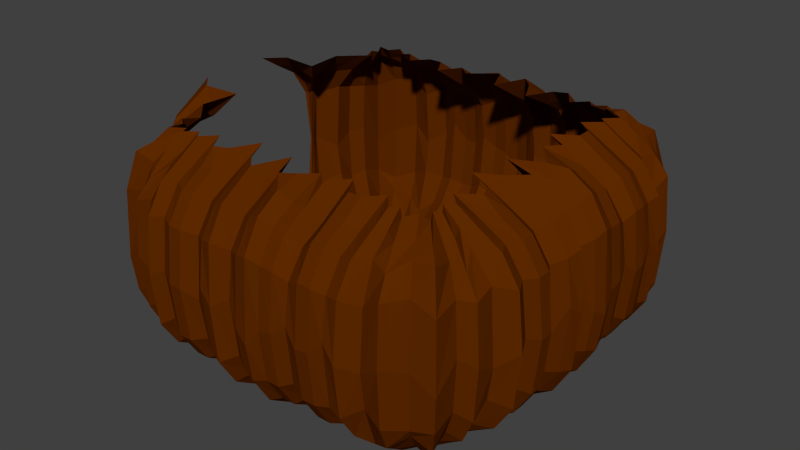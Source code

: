 # Source: StartingRoom.blend  (saved by Blender 2.71.0; exported with 4.5.12 LTS)
import bpy
from mathutils import Matrix  # noqa: F401  (used for matrix-valued properties, if any)

bpy.ops.wm.read_factory_settings(use_empty=True)
scene = bpy.context.scene
scene.name = 'Scene'

# ---- collections
col_collection_1 = bpy.data.collections.new('Collection 1'); scene.collection.children.link(col_collection_1)

# ---- materials (node trees are filled in below, after node groups)
mat_material = bpy.data.materials.new('Material')
mat_material.alpha_threshold = 0.0
mat_material.use_transparent_shadow = False
mat_material.diffuse_color = (0.1107, 0.02208, 0.0, 1.0)
mat_material.roughness = 0.5
mat_material.line_color = (0.0, 0.0, 0.0, 1.0)

# ---- material node trees

# ---- world
world_world = bpy.data.worlds.new('World'); scene.world = world_world
world_world.color = (0.05088, 0.05088, 0.05088)
world_world.use_sun_shadow = False
world_world.sun_shadow_jitter_overblur = 0.0
world_world.cycles.sampling_method = 'MANUAL'
world_world.cycles.sample_map_resolution = 256

# ---- meshes
me_cube_023 = bpy.data.meshes.new('Cube.023')
me_cube_023.from_pydata([(-0.0961, 0.0, 1.0), (-0.2043, 0.0, 1.5), (-0.5214, 0.0, 1.75), (-0.9345, 0.0, 1.875), (-1.324, 0.0, 2.001), (-0.2043, 0.0, 0.5), (-0.5214, 0.0, 0.25), (-0.9345, 0.0, 0.125), (-1.324, 0.0, 0.0005942), (-0.004152, -0.04759, 0.987), (0.0008466, -0.1022, 1.499), (0.0008469, -0.2607, 1.749), (-0.004151, -0.4668, 1.875), (0.0008475, -0.6618, 1.999), (0.0008466, -0.1022, 0.4988), (-0.004151, -0.2602, 0.2504), (-0.004151, -0.4668, 0.1254), (-0.004151, -0.6613, 0.0002211), (-1.053, -0.5206, 3.381e-05), (-0.7497, -0.3775, 0.1951), (-0.1633, -0.07573, 1.037), (-0.2174, -0.1028, 1.537), (-0.7497, -0.3775, 1.804), (-1.053, -0.5206, 2.0), (-0.5672, -0.2874, 0.2494), (-0.2174, -0.1028, 0.5368), (-0.5672, -0.2874, 1.749), (-0.9893, -0.1637, 0.0002937), (-0.08851, -0.01353, 0.9964), (-0.6976, -0.115, 1.875), (-0.3877, -0.0634, 0.2497), (-0.6976, -0.115, 0.1247), (-0.1697, -0.02706, 1.496), (-0.9893, -0.1637, 2.0), (-0.1697, -0.02706, 0.4964), (-0.3877, -0.0634, 1.75), (-0.2299, -0.3487, 0.1241), (-0.05302, -0.08339, 1.498), (-0.3271, -0.4946, 2.0), (-0.05302, -0.08339, 0.4981), (-0.1266, -0.1938, 1.749), (-0.3271, -0.4946, -0.0003073), (-0.02596, -0.0428, 0.9981), (-0.2299, -0.3487, 1.874), (-0.1266, -0.1938, 0.2491), (1.9, -0.9995, 0.987), (1.792, -0.9995, 1.5), (1.476, -0.9995, 1.75), (1.065, -1.0, 1.875), (0.6764, -1.0, 2.0), (1.792, -0.9995, 0.5004), (1.476, -0.9995, 0.2504), (1.065, -0.9995, 0.1254), (0.6764, -1.0, 1.589e-07), (0.6515, -0.6367, -0.0002034), (0.8452, -0.5395, 0.125), (1.051, -0.4362, 0.25), (1.209, -0.3569, 0.5), (1.263, -0.3299, 0.8288), (1.209, -0.3569, 1.456), (1.051, -0.4362, 1.803), (0.8452, -0.5395, 1.875), (0.6515, -0.6367, 2.0), (0.3424, -0.6538, -1.465e-05), (0.4392, -0.5079, 0.1252), (0.5421, -0.353, 0.2502), (0.6211, -0.2341, 0.5002), (0.648, -0.1935, 0.9868), (0.6211, -0.2341, 1.5), (0.5421, -0.353, 1.659), (0.4392, -0.5079, 1.875), (0.3424, -0.6538, 2.0), (0.7882, -0.8295, -0.001391), (1.079, -0.7809, 0.1238), (1.387, -0.7293, 0.2488), (1.624, -0.6896, 0.4988), (1.705, -0.6761, 1.036), (1.624, -0.6896, 1.549), (1.387, -0.7293, 1.716), (1.079, -0.7809, 1.874), (0.7882, -0.8295, 1.999), (0.1224, -0.7365, 0.0002526), (0.1708, -0.5663, 0.1255), (0.2223, -0.3856, 0.294), (0.2617, -0.2468, 0.5931), (0.2752, -0.1995, 0.8924), (0.2617, -0.2468, 1.55), (0.2223, -0.4497, 1.783), (0.1708, -0.5663, 1.875), (0.1224, -0.7365, 2.0), (0.3947, -0.7188, -8.767e-07), (0.5275, -0.5937, 0.1252), (0.6686, -0.4609, 0.3168), (0.7768, -0.3589, 0.5753), (0.8138, -0.3241, 1.048), (0.7769, -0.3589, 1.516), (0.6687, -0.4609, 1.75), (0.5277, -0.5937, 1.875), (0.3949, -0.7188, 2.0), (0.5877, -0.7638, -8.081e-05), (0.8299, -0.6908, 0.1251), (1.157, -0.5893, 0.3579), (1.284, -0.5539, 0.4583), (1.352, -0.5336, 0.9867), (1.284, -0.5539, 1.561), (1.087, -0.6134, 1.801), (0.8299, -0.6908, 1.875), (0.5877, -0.7638, 2.0), (0.5656, -0.9396, -0.0009929), (0.9047, -0.9153, 0.1242), (1.265, -0.8895, 0.1688), (1.541, -0.8697, 0.5773), (1.635, -0.8629, 0.905), (1.541, -0.8697, 1.433), (1.265, -0.8895, 1.749), (0.9047, -0.9153, 1.874), (0.5656, -0.9396, 1.999), (1.904, -3.0, 1.0), (1.904, -2.0, 0.8892), (1.749, -2.5, 0.9106), (1.826, -1.5, 1.089), (1.904, -1.75, 0.9643), (1.904, -1.25, 0.9866), (1.958, -2.25, 1.0), (1.904, -2.75, 1.0), (1.904, -1.375, 0.9698), (1.904, -1.625, 1.0), (1.846, -1.125, 1.122), (1.96, -1.875, 0.8105), (1.771, -2.125, 1.068), (1.904, -2.375, 1.104), (1.904, -2.625, 1.0), (1.782, -2.875, 1.049), (1.796, -3.0, 1.5), (1.796, -2.0, 1.5), (1.641, -2.5, 1.467), (1.718, -1.5, 1.438), (1.796, -1.75, 1.5), (1.796, -1.25, 1.5), (1.871, -2.25, 1.533), (1.796, -2.75, 1.5), (1.796, -1.375, 1.5), (1.796, -1.625, 1.5), (1.738, -1.125, 1.474), (1.851, -1.875, 1.541), (1.662, -2.125, 1.465), (1.796, -2.375, 1.5), (1.796, -2.625, 1.5), (1.673, -2.875, 1.513), (1.48, -2.998, 1.75), (1.479, -2.0, 1.75), (1.324, -2.5, 1.701), (1.401, -1.5, 1.658), (1.479, -1.75, 1.75), (1.479, -1.25, 1.75), (1.554, -2.25, 1.8), (1.479, -2.75, 1.75), (1.479, -1.375, 1.75), (1.479, -1.625, 1.75), (1.421, -1.125, 1.711), (1.534, -1.875, 1.811), (1.345, -2.125, 1.697), (1.479, -2.375, 1.75), (1.479, -2.625, 1.75), (1.356, -2.875, 1.745), (1.066, -2.998, 1.875), (1.065, -2.0, 1.875), (0.911, -2.5, 1.818), (0.988, -1.5, 1.767), (1.065, -1.75, 1.875), (1.065, -1.25, 1.875), (1.14, -2.25, 1.933), (1.065, -2.75, 1.875), (1.065, -1.375, 1.875), (1.065, -1.625, 1.875), (1.008, -1.125, 1.829), (1.121, -1.875, 1.946), (0.9323, -2.125, 1.814), (1.065, -2.375, 1.875), (1.065, -2.625, 1.875), (0.9432, -2.875, 1.861), (0.6764, -3.0, 2.0), (0.8481, -2.0, 2.0), (0.1938, -2.5, 2.0), (0.2713, -1.5, 2.0), (0.4619, -1.75, 2.0), (0.6764, -1.25, 2.0), (0.9288, -2.25, 2.0), (0.7906, -2.75, 2.0), (0.6764, -1.375, 2.0), (0.6764, -1.625, 2.0), (0.3843, -1.125, 2.0), (0.6764, -1.875, 2.0), (0.303, -2.125, 2.0), (0.6764, -2.375, 2.0), (0.6764, -2.625, 2.0), (0.4224, -2.875, 2.0), (1.796, -2.0, 0.5), (1.641, -2.5, 0.5326), (1.718, -1.5, 0.5616), (1.796, -1.75, 0.5), (1.796, -1.25, 0.5), (1.871, -2.25, 0.4668), (1.796, -2.75, 0.5), (1.796, -1.375, 0.5), (1.796, -1.625, 0.5), (1.738, -1.125, 0.5262), (1.851, -1.875, 0.4594), (1.662, -2.125, 0.535), (1.796, -2.375, 0.5), (1.796, -2.625, 0.5), (1.673, -2.875, 0.5841), (1.796, -3.0, 0.5), (1.479, -2.0, 0.25), (1.324, -2.5, 0.2989), (1.401, -1.5, 0.3424), (1.479, -1.75, 0.25), (1.479, -1.25, 0.25), (1.554, -2.25, 0.2002), (1.479, -2.75, 0.25), (1.479, -1.375, 0.25), (1.479, -1.625, 0.25), (1.421, -1.125, 0.2893), (1.534, -1.875, 0.1892), (1.345, -2.125, 0.3025), (1.479, -2.375, 0.25), (1.479, -2.625, 0.25), (1.356, -2.875, 0.3519), (1.48, -2.998, 0.2504), (1.065, -2.0, 0.125), (0.911, -2.5, 0.1821), (0.988, -1.5, 0.2328), (1.065, -1.75, 0.125), (1.065, -1.25, 0.125), (1.14, -2.25, 0.06695), (1.065, -2.75, 0.125), (1.065, -1.375, 0.125), (1.065, -1.625, 0.125), (1.008, -1.125, 0.1708), (1.121, -1.875, 0.05403), (0.9323, -2.125, 0.1863), (1.065, -2.375, 0.125), (1.065, -2.625, 0.125), (0.9432, -2.875, 0.2357), (1.065, -3.0, 0.125), (0.6764, -2.0, 1.589e-07), (0.4899, -2.5, 1.589e-07), (0.5082, -1.5, 1.589e-07), (0.7625, -1.75, 1.589e-07), (0.6764, -1.25, 1.589e-07), (0.6764, -2.25, 1.589e-07), (0.6764, -2.75, 1.589e-07), (0.6764, -1.375, 1.589e-07), (0.6764, -1.625, 1.589e-07), (0.568, -1.125, 1.589e-07), (0.8731, -1.875, 1.589e-07), (0.4964, -2.125, 1.589e-07), (0.6764, -2.375, 1.589e-07), (0.6764, -2.625, 1.589e-07), (0.4765, -2.875, 1.589e-07), (0.6774, -2.998, 0.0002211), (-5.96e-06, -3.952, 1.0), (0.0009276, -3.896, 1.5), (0.0009276, -3.738, 1.75), (-5.484e-06, -3.533, 1.875), (-5.245e-06, -3.338, 2.0), (0.0009276, -3.896, 0.5004), (0.0009276, -3.738, 0.2504), (-5.484e-06, -3.533, 0.125), (-5.245e-06, -3.338, 1.589e-07), (0.7265, -3.326, -0.0002034), (0.921, -3.423, 0.125), (1.128, -3.525, 0.25), (1.286, -3.604, 0.5), (1.34, -3.631, 0.8288), (1.286, -3.604, 1.456), (1.128, -3.525, 1.803), (0.921, -3.423, 1.875), (0.7265, -3.326, 2.0), (0.6924, -3.171, -1.465e-05), (0.9841, -3.22, 0.1252), (1.294, -3.271, 0.2502), (1.532, -3.311, 0.5002), (1.613, -3.324, 0.9868), (1.532, -3.311, 1.5), (1.294, -3.271, 1.659), (0.9841, -3.22, 1.875), (0.6924, -3.171, 2.0), (0.3409, -3.394, -0.001391), (0.4382, -3.539, 0.1238), (0.5415, -3.694, 0.2488), (0.6207, -3.812, 0.4988), (0.6478, -3.853, 1.036), (0.6207, -3.812, 1.549), (0.5415, -3.694, 1.716), (0.4382, -3.539, 1.874), (0.3409, -3.394, 1.999), (0.527, -3.061, 0.0002526), (0.8674, -3.085, 0.1255), (1.229, -3.111, 0.294), (1.506, -3.131, 0.5931), (1.601, -3.138, 0.8924), (1.506, -3.131, 1.55), (1.101, -3.111, 1.783), (0.8674, -3.085, 1.875), (0.527, -3.061, 2.0), (0.5624, -3.197, -8.767e-07), (0.8126, -3.264, 0.1252), (1.078, -3.334, 0.3168), (1.282, -3.388, 0.5753), (1.352, -3.407, 1.048), (1.282, -3.388, 1.516), (1.078, -3.334, 1.75), (0.8125, -3.264, 1.875), (0.5623, -3.197, 2.0), (0.4725, -3.294, -8.081e-05), (0.6184, -3.415, 0.1251), (0.8214, -3.578, 0.3579), (0.8922, -3.642, 0.4583), (0.9328, -3.676, 0.9867), (0.8922, -3.642, 1.561), (0.7733, -3.544, 1.801), (0.6184, -3.415, 1.875), (0.4725, -3.294, 2.0), (0.1208, -3.283, -0.0009929), (0.1694, -3.452, 0.1242), (0.221, -3.632, 0.1688), (0.2607, -3.771, 0.5773), (0.2742, -3.818, 0.905), (0.2607, -3.771, 1.433), (0.221, -3.632, 1.749), (0.1694, -3.452, 1.874), (0.1208, -3.283, 1.999), (-4.001, -0.04994, 0.987), (-4.0, -0.1022, 1.5), (-4.001, -0.2618, 1.75), (-4.0, -0.4673, 1.875), (-4.001, -0.6613, 2.0), (-4.001, -0.1038, 0.5004), (-4.001, -0.2618, 0.2504), (-4.001, -0.4675, 0.1254), (-4.0, -0.6618, 0.0005942), (-4.0, 0.0002134, -6.765e-06), (-3.904, 0.0004251, 0.9988), (-3.796, 0.0004251, 1.499), (-3.479, 0.000425, 1.749), (-3.065, 0.0004251, 1.874), (-2.676, 0.000425, 1.999), (-3.796, 0.0004251, 0.4988), (-3.479, 0.000425, 0.2488), (-3.065, 0.0004251, 0.1238), (-2.676, 0.000425, -0.0006077), (-2.959, -0.5265, 3.381e-05), (-3.245, -0.3748, 0.1951), (-3.849, -0.08163, 1.037), (-3.794, -0.1087, 1.537), (-3.245, -0.3748, 1.804), (-2.959, -0.5265, 2.0), (-3.425, -0.2836, 0.2494), (-3.794, -0.1087, 0.5368), (-3.425, -0.2836, 1.749), (-3.673, -0.4947, 0.0002937), (-3.973, -0.04425, 0.9964), (-3.77, -0.3488, 1.875), (-3.873, -0.1939, 0.2497), (-3.77, -0.3488, 0.1247), (-3.946, -0.08484, 1.496), (-3.673, -0.4947, 2.0), (-3.946, -0.08484, 0.4964), (-3.873, -0.1939, 1.75), (-3.303, -0.1149, 0.1241), (-3.833, -0.02651, 1.498), (-3.011, -0.1636, 2.0), (-3.833, -0.02651, 0.4981), (-3.612, -0.0633, 1.749), (-3.011, -0.1636, -0.0003073), (-3.914, -0.01298, 0.9981), (-3.303, -0.1149, 1.874), (-3.612, -0.0633, 0.2491), (-4.0, -3.952, 1.0), (-2.0, -3.952, 0.8892), (-3.0, -3.875, 0.9106), (-1.0, -3.913, 1.089), (-1.5, -3.952, 0.9643), (-0.5, -3.952, 0.9866), (-2.5, -3.979, 1.0), (-3.5, -3.952, 1.0), (-0.75, -3.952, 0.9698), (-1.25, -3.952, 1.0), (-0.25, -3.923, 1.122), (-1.75, -3.98, 0.8105), (-2.25, -3.885, 1.068), (-2.75, -3.952, 1.104), (-3.25, -3.952, 1.0), (-3.75, -3.891, 1.049), (-3.996, -3.898, 1.5), (-2.0, -3.898, 1.5), (-3.0, -3.821, 1.467), (-1.0, -3.859, 1.438), (-1.5, -3.898, 1.5), (-0.5, -3.898, 1.5), (-2.5, -3.935, 1.533), (-3.5, -3.898, 1.5), (-0.75, -3.898, 1.5), (-1.25, -3.898, 1.5), (-0.25, -3.869, 1.474), (-1.75, -3.926, 1.541), (-2.25, -3.831, 1.465), (-2.75, -3.898, 1.5), (-3.25, -3.898, 1.5), (-3.75, -3.837, 1.513), (-3.996, -3.74, 1.75), (-2.0, -3.739, 1.75), (-3.0, -3.662, 1.701), (-1.0, -3.701, 1.658), (-1.5, -3.739, 1.75), (-0.5, -3.739, 1.75), (-2.5, -3.777, 1.8), (-3.5, -3.739, 1.75), (-0.75, -3.739, 1.75), (-1.25, -3.739, 1.75), (-0.25, -3.71, 1.711), (-1.75, -3.767, 1.811), (-2.25, -3.673, 1.697), (-2.75, -3.739, 1.75), (-3.25, -3.739, 1.75), (-3.75, -3.678, 1.745), (-3.996, -3.533, 1.875), (-2.0, -3.533, 1.875), (-3.0, -3.456, 1.818), (-1.0, -3.494, 1.767), (-1.5, -3.533, 1.875), (-0.5, -3.533, 1.875), (-2.5, -3.57, 1.933), (-3.5, -3.533, 1.875), (-0.75, -3.533, 1.875), (-1.25, -3.533, 1.875), (-0.25, -3.504, 1.829), (-1.75, -3.561, 1.946), (-2.25, -3.466, 1.814), (-2.75, -3.533, 1.875), (-3.25, -3.533, 1.875), (-3.75, -3.472, 1.861), (-3.996, -3.339, 2.0), (-2.0, -3.424, 2.0), (-3.0, -3.097, 2.0), (-1.0, -3.136, 2.0), (-1.5, -3.231, 2.0), (-0.5, -3.338, 2.0), (-2.5, -3.464, 2.0), (-3.5, -3.395, 2.0), (-0.75, -3.338, 2.0), (-1.25, -3.338, 2.0), (-0.25, -3.192, 2.0), (-1.75, -3.338, 2.0), (-2.25, -3.152, 2.0), (-2.75, -3.338, 2.0), (-3.25, -3.338, 2.0), (-3.75, -3.211, 2.0), (-2.0, -3.898, 0.5), (-3.0, -3.821, 0.5326), (-1.0, -3.859, 0.5616), (-1.5, -3.898, 0.5), (-0.5, -3.898, 0.5), (-2.5, -3.935, 0.4668), (-3.5, -3.898, 0.5), (-0.75, -3.898, 0.5), (-1.25, -3.898, 0.5), (-0.25, -3.869, 0.5262), (-1.75, -3.926, 0.4594), (-2.25, -3.831, 0.535), (-2.75, -3.898, 0.5), (-3.25, -3.898, 0.5), (-3.75, -3.837, 0.5841), (-3.996, -3.898, 0.5004), (-2.0, -3.739, 0.25), (-3.0, -3.662, 0.2989), (-1.0, -3.701, 0.3424), (-1.5, -3.739, 0.25), (-0.5, -3.739, 0.25), (-2.5, -3.777, 0.2002), (-3.5, -3.739, 0.25), (-0.75, -3.739, 0.25), (-1.25, -3.739, 0.25), (-0.25, -3.71, 0.2893), (-1.75, -3.767, 0.1892), (-2.25, -3.673, 0.3025), (-2.75, -3.739, 0.25), (-3.25, -3.739, 0.25), (-3.75, -3.678, 0.3519), (-3.996, -3.74, 0.2504), (-2.0, -3.533, 0.125), (-3.0, -3.456, 0.1821), (-1.0, -3.494, 0.2328), (-1.5, -3.533, 0.125), (-0.5, -3.533, 0.125), (-2.5, -3.57, 0.06695), (-3.5, -3.533, 0.125), (-0.75, -3.533, 0.125), (-1.25, -3.533, 0.125), (-0.25, -3.504, 0.1708), (-1.75, -3.561, 0.05403), (-2.25, -3.466, 0.1863), (-2.75, -3.533, 0.125), (-3.25, -3.533, 0.125), (-3.75, -3.472, 0.2357), (-3.996, -3.533, 0.1254), (-2.0, -3.338, 1.589e-07), (-3.0, -3.245, 1.589e-07), (-1.0, -3.254, 1.589e-07), (-1.5, -3.381, 1.589e-07), (-0.5, -3.338, 1.589e-07), (-2.5, -3.338, 1.589e-07), (-3.5, -3.338, 1.589e-07), (-0.75, -3.338, 1.589e-07), (-1.25, -3.338, 1.589e-07), (-0.25, -3.284, 1.589e-07), (-1.75, -3.437, 1.589e-07), (-2.25, -3.248, 1.589e-07), (-2.75, -3.338, 1.589e-07), (-3.25, -3.338, 1.589e-07), (-3.75, -3.238, 1.589e-07), (-4.0, -3.338, 1.589e-07), (-5.9, -3.0, 0.987), (-5.792, -3.0, 1.5), (-5.479, -3.0, 1.75), (-5.065, -3.0, 1.875), (-4.676, -3.0, 2.0), (-5.792, -3.0, 0.5004), (-5.476, -3.0, 0.2504), (-5.065, -3.0, 0.1254), (-4.676, -3.0, 1.589e-07), (-4.651, -3.363, -0.0002034), (-4.845, -3.461, 0.125), (-5.051, -3.564, 0.25), (-5.209, -3.643, 0.5), (-5.263, -3.67, 0.8288), (-5.209, -3.643, 1.456), (-5.051, -3.564, 1.803), (-4.845, -3.461, 1.875), (-4.651, -3.363, 2.0), (-4.342, -3.346, -1.465e-05), (-4.439, -3.492, 0.1252), (-4.542, -3.647, 0.2502), (-4.621, -3.766, 0.5002), (-4.648, -3.806, 0.9868), (-4.621, -3.766, 1.5), (-4.542, -3.647, 1.659), (-4.439, -3.492, 1.875), (-4.342, -3.346, 2.0), (-4.788, -3.17, -0.001391), (-5.079, -3.219, 0.1238), (-5.387, -3.271, 0.2488), (-5.624, -3.31, 0.4988), (-5.705, -3.324, 1.036), (-5.624, -3.31, 1.549), (-5.387, -3.271, 1.716), (-5.079, -3.219, 1.874), (-4.788, -3.17, 1.999), (-4.122, -3.264, 0.0002526), (-4.171, -3.434, 0.1255), (-4.222, -3.614, 0.294), (-4.262, -3.753, 0.5931), (-4.275, -3.801, 0.8924), (-4.262, -3.753, 1.55), (-4.222, -3.55, 1.783), (-4.171, -3.434, 1.875), (-4.122, -3.264, 2.0), (-4.395, -3.281, -8.767e-07), (-4.528, -3.406, 0.1252), (-4.669, -3.539, 0.3168), (-4.777, -3.641, 0.5753), (-4.814, -3.676, 1.048), (-4.777, -3.641, 1.516), (-4.669, -3.539, 1.75), (-4.528, -3.406, 1.875), (-4.395, -3.281, 2.0), (-4.588, -3.236, -8.081e-05), (-4.83, -3.309, 0.1251), (-5.157, -3.411, 0.3579), (-5.284, -3.446, 0.4583), (-5.352, -3.466, 0.9867), (-5.284, -3.446, 1.561), (-5.087, -3.387, 1.801), (-4.83, -3.309, 1.875), (-4.588, -3.236, 2.0), (-4.566, -3.06, -0.0009929), (-4.905, -3.085, 0.1242), (-5.265, -3.111, 0.1688), (-5.541, -3.13, 0.5773), (-5.635, -3.137, 0.905), (-5.541, -3.13, 1.433), (-5.265, -3.111, 1.749), (-4.905, -3.085, 1.874), (-4.566, -3.06, 1.999), (-5.904, -1.0, 1.0), (-5.904, -2.0, 0.8892), (-5.749, -1.5, 0.9106), (-5.826, -2.5, 1.089), (-5.904, -2.25, 0.9643), (-5.904, -2.75, 0.9866), (-5.958, -1.75, 1.0), (-5.904, -1.25, 1.0), (-5.904, -2.625, 0.9698), (-5.904, -2.375, 1.0), (-5.846, -2.875, 1.122), (-5.96, -2.125, 0.8105), (-5.771, -1.875, 1.068), (-5.904, -1.625, 1.104), (-5.904, -1.375, 1.0), (-5.782, -1.125, 1.049), (-5.797, -1.002, 1.5), (-5.796, -2.0, 1.5), (-5.641, -1.5, 1.467), (-5.718, -2.5, 1.438), (-5.796, -2.25, 1.5), (-5.796, -2.75, 1.5), (-5.871, -1.75, 1.533), (-5.796, -1.25, 1.5), (-5.796, -2.625, 1.5), (-5.796, -2.375, 1.5), (-5.738, -2.875, 1.474), (-5.852, -2.125, 1.541), (-5.662, -1.875, 1.465), (-5.796, -1.625, 1.5), (-5.796, -1.375, 1.5), (-5.673, -1.125, 1.513), (-5.479, -1.0, 1.75), (-5.479, -2.0, 1.75), (-5.324, -1.5, 1.701), (-5.401, -2.5, 1.658), (-5.479, -2.25, 1.75), (-5.479, -2.75, 1.75), (-5.554, -1.75, 1.8), (-5.479, -1.25, 1.75), (-5.479, -2.625, 1.75), (-5.479, -2.375, 1.75), (-5.421, -2.875, 1.711), (-5.534, -2.125, 1.811), (-5.345, -1.875, 1.697), (-5.479, -1.625, 1.75), (-5.479, -1.375, 1.75), (-5.356, -1.125, 1.745), (-5.066, -1.002, 1.875), (-5.065, -2.0, 1.875), (-4.911, -1.5, 1.818), (-4.988, -2.5, 1.767), (-5.065, -2.25, 1.875), (-5.065, -2.75, 1.875), (-5.14, -1.75, 1.933), (-5.065, -1.25, 1.875), (-5.065, -2.625, 1.875), (-5.065, -2.375, 1.875), (-5.008, -2.875, 1.829), (-5.121, -2.125, 1.946), (-4.932, -1.875, 1.814), (-5.065, -1.625, 1.875), (-5.065, -1.375, 1.875), (-4.943, -1.125, 1.861), (-4.676, -1.0, 2.0), (-4.848, -2.0, 2.0), (-4.194, -1.5, 2.0), (-4.271, -2.5, 2.0), (-4.462, -2.25, 2.0), (-4.676, -2.75, 2.0), (-4.929, -1.75, 2.0), (-4.791, -1.25, 2.0), (-4.676, -2.625, 2.0), (-4.676, -2.375, 2.0), (-4.384, -2.875, 2.0), (-4.676, -2.125, 2.0), (-4.303, -1.875, 2.0), (-4.676, -1.625, 2.0), (-4.676, -1.375, 2.0), (-4.422, -1.125, 2.0), (-5.796, -2.0, 0.5), (-5.641, -1.5, 0.5326), (-5.718, -2.5, 0.5616), (-5.796, -2.25, 0.5), (-5.796, -2.75, 0.5), (-5.871, -1.75, 0.4668), (-5.796, -1.25, 0.5), (-5.796, -2.625, 0.5), (-5.796, -2.375, 0.5), (-5.738, -2.875, 0.5262), (-5.852, -2.125, 0.4594), (-5.662, -1.875, 0.535), (-5.796, -1.625, 0.5), (-5.796, -1.375, 0.5), (-5.673, -1.125, 0.5841), (-5.797, -1.002, 0.5004), (-5.479, -2.0, 0.25), (-5.324, -1.5, 0.2989), (-5.401, -2.5, 0.3424), (-5.479, -2.25, 0.25), (-5.479, -2.75, 0.25), (-5.554, -1.75, 0.2002), (-5.479, -1.25, 0.25), (-5.479, -2.625, 0.25), (-5.479, -2.375, 0.25), (-5.421, -2.875, 0.2893), (-5.534, -2.125, 0.1892), (-5.345, -1.875, 0.3025), (-5.479, -1.625, 0.25), (-5.479, -1.375, 0.25), (-5.356, -1.125, 0.3519), (-5.48, -1.002, 0.2504), (-5.065, -2.0, 0.125), (-4.911, -1.5, 0.1821), (-4.988, -2.5, 0.2328), (-5.065, -2.25, 0.125), (-5.065, -2.75, 0.125), (-5.14, -1.75, 0.06695), (-5.065, -1.25, 0.125), (-5.065, -2.625, 0.125), (-5.065, -2.375, 0.125), (-5.008, -2.875, 0.1708), (-5.121, -2.125, 0.05403), (-4.932, -1.875, 0.1863), (-5.065, -1.625, 0.125), (-5.065, -1.375, 0.125), (-4.943, -1.125, 0.2357), (-5.065, -1.0, 0.125), (-4.676, -2.0, 1.589e-07), (-4.49, -1.5, 1.589e-07), (-4.508, -2.5, 1.589e-07), (-4.763, -2.25, 1.589e-07), (-4.676, -2.75, 1.589e-07), (-4.676, -1.75, 1.589e-07), (-4.676, -1.25, 1.589e-07), (-4.676, -2.625, 1.589e-07), (-4.676, -2.375, 1.589e-07), (-4.568, -2.875, 1.589e-07), (-4.873, -2.125, 1.589e-07), (-4.496, -1.875, 1.589e-07), (-4.676, -1.625, 1.589e-07), (-4.676, -1.375, 1.589e-07), (-4.477, -1.125, 1.589e-07), (-4.677, -1.002, 0.0002211), (-4.727, -0.6743, -0.0002034), (-4.921, -0.5774, 0.125), (-5.128, -0.4745, 0.25), (-5.286, -0.3956, 0.5), (-5.34, -0.3686, 0.8288), (-5.286, -0.3956, 1.456), (-5.128, -0.4745, 1.803), (-4.921, -0.5774, 1.875), (-4.727, -0.6743, 2.0), (-4.692, -0.8288, -1.465e-05), (-4.984, -0.7804, 0.1252), (-5.294, -0.7289, 0.2502), (-5.532, -0.6895, 0.5002), (-5.613, -0.676, 0.9868), (-5.532, -0.6895, 1.5), (-5.294, -0.7289, 1.659), (-4.984, -0.7804, 1.875), (-4.692, -0.8288, 2.0), (-4.341, -0.6059, -0.001391), (-4.438, -0.4606, 0.1238), (-4.541, -0.3063, 0.2488), (-4.621, -0.1878, 0.4988), (-4.648, -0.1474, 1.036), (-4.621, -0.1878, 1.549), (-4.541, -0.3063, 1.716), (-4.438, -0.4606, 1.874), (-4.341, -0.6059, 1.999), (-4.527, -0.9388, 0.0002526), (-4.867, -0.9146, 0.1255), (-5.229, -0.8889, 0.294), (-5.506, -0.8691, 0.5931), (-5.601, -0.8624, 0.8924), (-5.506, -0.8691, 1.55), (-5.101, -0.8889, 1.783), (-4.867, -0.9146, 1.875), (-4.527, -0.9388, 2.0), (-4.562, -0.8026, -8.767e-07), (-4.813, -0.7362, 0.1252), (-5.078, -0.6657, 0.3168), (-5.282, -0.6116, 0.5753), (-5.352, -0.5931, 1.048), (-5.282, -0.6115, 1.516), (-5.078, -0.6656, 1.75), (-4.813, -0.7361, 1.875), (-4.562, -0.8025, 2.0), (-4.472, -0.7061, -8.081e-05), (-4.618, -0.5851, 0.1251), (-4.821, -0.4217, 0.3579), (-4.892, -0.3578, 0.4583), (-4.933, -0.3241, 0.9867), (-4.892, -0.3578, 1.561), (-4.773, -0.4565, 1.801), (-4.618, -0.5851, 1.875), (-4.472, -0.7061, 2.0), (-4.121, -0.7172, -0.0009929), (-4.169, -0.5477, 0.1242), (-4.221, -0.3676, 0.1688), (-4.261, -0.2295, 0.5773), (-4.274, -0.1823, 0.905), (-4.261, -0.2295, 1.433), (-4.221, -0.3676, 1.749), (-4.169, -0.5477, 1.874), (-4.121, -0.7172, 1.999)], [], [(41, 36, 16, 17), (42, 37, 10, 9), (43, 38, 13, 12), (44, 39, 14, 15), (37, 40, 11, 10), (36, 44, 15, 16), (40, 43, 12, 11), (39, 42, 9, 14), (27, 31, 19, 18), (28, 32, 21, 20), (29, 33, 23, 22), (30, 34, 25, 24), (32, 35, 26, 21), (31, 30, 24, 19), (35, 29, 22, 26), (34, 28, 20, 25), (8, 7, 31, 27), (0, 1, 32, 28), (3, 4, 33, 29), (6, 5, 34, 30), (1, 2, 35, 32), (7, 6, 30, 31), (2, 3, 29, 35), (5, 0, 28, 34), (18, 19, 36, 41), (20, 21, 37, 42), (22, 23, 38, 43), (24, 25, 39, 44), (21, 26, 40, 37), (19, 24, 44, 36), (26, 22, 43, 40), (25, 20, 42, 39), (109, 108, 53, 52), (110, 109, 52, 51), (111, 110, 51, 50), (112, 111, 50, 45), (113, 112, 45, 46), (114, 113, 46, 47), (115, 114, 47, 48), (116, 115, 48, 49), (91, 90, 54, 55), (92, 91, 55, 56), (93, 92, 56, 57), (94, 93, 57, 58), (95, 94, 58, 59), (96, 95, 59, 60), (97, 96, 60, 61), (98, 97, 61, 62), (82, 81, 63, 64), (83, 82, 64, 65), (84, 83, 65, 66), (85, 84, 66, 67), (86, 85, 67, 68), (87, 86, 68, 69), (88, 87, 69, 70), (89, 88, 70, 71), (100, 99, 72, 73), (101, 100, 73, 74), (102, 101, 74, 75), (103, 102, 75, 76), (104, 103, 76, 77), (105, 104, 77, 78), (106, 105, 78, 79), (107, 106, 79, 80), (14, 15, 83, 84), (9, 14, 84, 85), (10, 9, 85, 86), (11, 10, 86, 87), (12, 11, 87, 88), (64, 63, 90, 91), (65, 64, 91, 92), (66, 65, 92, 93), (67, 66, 93, 94), (68, 67, 94, 95), (69, 68, 95, 96), (70, 69, 96, 97), (71, 70, 97, 98), (55, 54, 99, 100), (56, 55, 100, 101), (57, 56, 101, 102), (58, 57, 102, 103), (59, 58, 103, 104), (60, 59, 104, 105), (61, 60, 105, 106), (62, 61, 106, 107), (73, 72, 108, 109), (74, 73, 109, 110), (75, 74, 110, 111), (76, 75, 111, 112), (77, 76, 112, 113), (78, 77, 113, 114), (79, 78, 114, 115), (80, 79, 115, 116), (145, 134, 118, 129), (147, 135, 119, 131), (142, 136, 120, 126), (144, 137, 121, 128), (141, 138, 122, 125), (146, 139, 123, 130), (148, 140, 124, 132), (136, 141, 125, 120), (137, 142, 126, 121), (138, 143, 127, 122), (134, 144, 128, 118), (139, 145, 129, 123), (135, 146, 130, 119), (140, 147, 131, 124), (133, 148, 132, 117), (159, 47, 46, 143), (161, 150, 134, 145), (163, 151, 135, 147), (158, 152, 136, 142), (160, 153, 137, 144), (157, 154, 138, 141), (162, 155, 139, 146), (164, 156, 140, 148), (152, 157, 141, 136), (153, 158, 142, 137), (154, 159, 143, 138), (150, 160, 144, 134), (155, 161, 145, 139), (151, 162, 146, 135), (156, 163, 147, 140), (149, 164, 148, 133), (175, 48, 47, 159), (177, 166, 150, 161), (179, 167, 151, 163), (174, 168, 152, 158), (176, 169, 153, 160), (173, 170, 154, 157), (178, 171, 155, 162), (180, 172, 156, 164), (168, 173, 157, 152), (169, 174, 158, 153), (170, 175, 159, 154), (166, 176, 160, 150), (171, 177, 161, 155), (167, 178, 162, 151), (172, 179, 163, 156), (165, 180, 164, 149), (193, 182, 166, 177), (195, 183, 167, 179), (190, 184, 168, 174), (192, 185, 169, 176), (189, 186, 170, 173), (194, 187, 171, 178), (196, 188, 172, 180), (184, 189, 173, 168), (185, 190, 174, 169), (186, 191, 175, 170), (182, 192, 176, 166), (187, 193, 177, 171), (183, 194, 178, 167), (188, 195, 179, 172), (181, 196, 180, 165), (127, 45, 50, 206), (129, 118, 197, 208), (131, 119, 198, 210), (126, 120, 199, 205), (128, 121, 200, 207), (125, 122, 201, 204), (130, 123, 202, 209), (132, 124, 203, 211), (120, 125, 204, 199), (121, 126, 205, 200), (122, 127, 206, 201), (118, 128, 207, 197), (123, 129, 208, 202), (119, 130, 209, 198), (124, 131, 210, 203), (117, 132, 211, 212), (206, 50, 51, 222), (208, 197, 213, 224), (210, 198, 214, 226), (205, 199, 215, 221), (207, 200, 216, 223), (204, 201, 217, 220), (209, 202, 218, 225), (211, 203, 219, 227), (199, 204, 220, 215), (200, 205, 221, 216), (201, 206, 222, 217), (197, 207, 223, 213), (202, 208, 224, 218), (198, 209, 225, 214), (203, 210, 226, 219), (212, 211, 227, 228), (222, 51, 52, 238), (224, 213, 229, 240), (226, 214, 230, 242), (221, 215, 231, 237), (223, 216, 232, 239), (220, 217, 233, 236), (225, 218, 234, 241), (227, 219, 235, 243), (215, 220, 236, 231), (216, 221, 237, 232), (217, 222, 238, 233), (213, 223, 239, 229), (218, 224, 240, 234), (214, 225, 241, 230), (219, 226, 242, 235), (228, 227, 243, 244), (238, 52, 53, 254), (240, 229, 245, 256), (242, 230, 246, 258), (237, 231, 247, 253), (239, 232, 248, 255), (236, 233, 249, 252), (241, 234, 250, 257), (243, 235, 251, 259), (231, 236, 252, 247), (232, 237, 253, 248), (233, 238, 254, 249), (229, 239, 255, 245), (234, 240, 256, 250), (230, 241, 257, 246), (235, 242, 258, 251), (244, 243, 259, 260), (325, 324, 269, 268), (326, 325, 268, 267), (327, 326, 267, 266), (328, 327, 266, 261), (329, 328, 261, 262), (330, 329, 262, 263), (331, 330, 263, 264), (332, 331, 264, 265), (307, 306, 270, 271), (308, 307, 271, 272), (309, 308, 272, 273), (310, 309, 273, 274), (311, 310, 274, 275), (312, 311, 275, 276), (313, 312, 276, 277), (314, 313, 277, 278), (298, 297, 279, 280), (299, 298, 280, 281), (300, 299, 281, 282), (301, 300, 282, 283), (302, 301, 283, 284), (303, 302, 284, 285), (304, 303, 285, 286), (305, 304, 286, 287), (316, 315, 288, 289), (317, 316, 289, 290), (318, 317, 290, 291), (319, 318, 291, 292), (320, 319, 292, 293), (321, 320, 293, 294), (322, 321, 294, 295), (323, 322, 295, 296), (228, 244, 298, 299), (212, 228, 299, 300), (117, 212, 300, 301), (133, 117, 301, 302), (149, 133, 302, 303), (165, 149, 303, 304), (280, 279, 306, 307), (281, 280, 307, 308), (282, 281, 308, 309), (283, 282, 309, 310), (284, 283, 310, 311), (285, 284, 311, 312), (286, 285, 312, 313), (287, 286, 313, 314), (271, 270, 315, 316), (272, 271, 316, 317), (273, 272, 317, 318), (274, 273, 318, 319), (275, 274, 319, 320), (276, 275, 320, 321), (277, 276, 321, 322), (278, 277, 322, 323), (289, 288, 324, 325), (290, 289, 325, 326), (291, 290, 326, 327), (292, 291, 327, 328), (293, 292, 328, 329), (294, 293, 329, 330), (295, 294, 330, 331), (296, 295, 331, 332), (375, 370, 350, 351), (376, 371, 344, 343), (377, 372, 347, 346), (378, 373, 348, 349), (371, 374, 345, 344), (370, 378, 349, 350), (374, 377, 346, 345), (373, 376, 343, 348), (361, 365, 353, 352), (362, 366, 355, 354), (363, 367, 357, 356), (364, 368, 359, 358), (366, 369, 360, 355), (365, 364, 358, 353), (369, 363, 356, 360), (368, 362, 354, 359), (341, 340, 365, 361), (333, 334, 366, 362), (336, 337, 367, 363), (339, 338, 368, 364), (334, 335, 369, 366), (340, 339, 364, 365), (335, 336, 363, 369), (338, 333, 362, 368), (352, 353, 370, 375), (354, 355, 371, 376), (356, 357, 372, 377), (358, 359, 373, 378), (350, 342, 351), (355, 360, 374, 371), (353, 358, 378, 370), (360, 356, 377, 374), (359, 354, 376, 373), (407, 396, 380, 391), (409, 397, 381, 393), (404, 398, 382, 388), (406, 399, 383, 390), (403, 400, 384, 387), (408, 401, 385, 392), (410, 402, 386, 394), (398, 403, 387, 382), (399, 404, 388, 383), (400, 405, 389, 384), (396, 406, 390, 380), (401, 407, 391, 385), (397, 408, 392, 381), (402, 409, 393, 386), (395, 410, 394, 379), (421, 263, 262, 405), (423, 412, 396, 407), (425, 413, 397, 409), (420, 414, 398, 404), (422, 415, 399, 406), (419, 416, 400, 403), (424, 417, 401, 408), (426, 418, 402, 410), (414, 419, 403, 398), (415, 420, 404, 399), (416, 421, 405, 400), (412, 422, 406, 396), (417, 423, 407, 401), (413, 424, 408, 397), (418, 425, 409, 402), (411, 426, 410, 395), (437, 264, 263, 421), (439, 428, 412, 423), (441, 429, 413, 425), (436, 430, 414, 420), (438, 431, 415, 422), (435, 432, 416, 419), (440, 433, 417, 424), (442, 434, 418, 426), (430, 435, 419, 414), (431, 436, 420, 415), (432, 437, 421, 416), (428, 438, 422, 412), (433, 439, 423, 417), (429, 440, 424, 413), (434, 441, 425, 418), (427, 442, 426, 411), (455, 444, 428, 439), (457, 445, 429, 441), (452, 446, 430, 436), (454, 447, 431, 438), (451, 448, 432, 435), (456, 449, 433, 440), (458, 450, 434, 442), (446, 451, 435, 430), (447, 452, 436, 431), (448, 453, 437, 432), (444, 454, 438, 428), (449, 455, 439, 433), (445, 456, 440, 429), (450, 457, 441, 434), (443, 458, 442, 427), (389, 261, 266, 468), (391, 380, 459, 470), (393, 381, 460, 472), (388, 382, 461, 467), (390, 383, 462, 469), (387, 384, 463, 466), (392, 385, 464, 471), (394, 386, 465, 473), (382, 387, 466, 461), (383, 388, 467, 462), (384, 389, 468, 463), (380, 390, 469, 459), (385, 391, 470, 464), (381, 392, 471, 460), (386, 393, 472, 465), (379, 394, 473, 474), (468, 266, 267, 484), (470, 459, 475, 486), (472, 460, 476, 488), (467, 461, 477, 483), (469, 462, 478, 485), (466, 463, 479, 482), (471, 464, 480, 487), (473, 465, 481, 489), (461, 466, 482, 477), (462, 467, 483, 478), (463, 468, 484, 479), (459, 469, 485, 475), (464, 470, 486, 480), (460, 471, 487, 476), (465, 472, 488, 481), (474, 473, 489, 490), (484, 267, 268, 500), (486, 475, 491, 502), (488, 476, 492, 504), (483, 477, 493, 499), (485, 478, 494, 501), (482, 479, 495, 498), (487, 480, 496, 503), (489, 481, 497, 505), (477, 482, 498, 493), (478, 483, 499, 494), (479, 484, 500, 495), (475, 485, 501, 491), (480, 486, 502, 496), (476, 487, 503, 492), (481, 488, 504, 497), (490, 489, 505, 506), (500, 268, 269, 516), (502, 491, 507, 518), (504, 492, 508, 520), (499, 493, 509, 515), (501, 494, 510, 517), (498, 495, 511, 514), (503, 496, 512, 519), (505, 497, 513, 521), (493, 498, 514, 509), (494, 499, 515, 510), (495, 500, 516, 511), (491, 501, 517, 507), (496, 502, 518, 512), (492, 503, 519, 508), (497, 504, 520, 513), (506, 505, 521, 522), (587, 586, 531, 530), (588, 587, 530, 529), (589, 588, 529, 528), (590, 589, 528, 523), (591, 590, 523, 524), (592, 591, 524, 525), (593, 592, 525, 526), (594, 593, 526, 527), (569, 568, 532, 533), (570, 569, 533, 534), (571, 570, 534, 535), (572, 571, 535, 536), (573, 572, 536, 537), (574, 573, 537, 538), (575, 574, 538, 539), (576, 575, 539, 540), (560, 559, 541, 542), (561, 560, 542, 543), (562, 561, 543, 544), (563, 562, 544, 545), (564, 563, 545, 546), (565, 564, 546, 547), (566, 565, 547, 548), (567, 566, 548, 549), (578, 577, 550, 551), (579, 578, 551, 552), (580, 579, 552, 553), (581, 580, 553, 554), (582, 581, 554, 555), (583, 582, 555, 556), (584, 583, 556, 557), (585, 584, 557, 558), (490, 506, 560, 561), (474, 490, 561, 562), (395, 379, 563, 564), (379, 474, 562, 563), (427, 411, 565, 566), (443, 427, 566, 567), (542, 541, 568, 569), (543, 542, 569, 570), (544, 543, 570, 571), (545, 544, 571, 572), (546, 545, 572, 573), (547, 546, 573, 574), (548, 547, 574, 575), (549, 548, 575, 576), (533, 532, 577, 578), (534, 533, 578, 579), (535, 534, 579, 580), (536, 535, 580, 581), (537, 536, 581, 582), (538, 537, 582, 583), (539, 538, 583, 584), (540, 539, 584, 585), (551, 550, 586, 587), (552, 551, 587, 588), (553, 552, 588, 589), (554, 553, 589, 590), (555, 554, 590, 591), (556, 555, 591, 592), (557, 556, 592, 593), (558, 557, 593, 594), (506, 522, 559, 560), (411, 395, 564, 565), (637, 525, 524, 621), (623, 612, 596, 607), (625, 613, 597, 609), (620, 614, 598, 604), (622, 615, 599, 606), (619, 616, 600, 603), (624, 617, 601, 608), (626, 618, 602, 610), (614, 619, 603, 598), (615, 620, 604, 599), (616, 621, 605, 600), (612, 622, 606, 596), (617, 623, 607, 601), (613, 624, 608, 597), (618, 625, 609, 602), (611, 626, 610, 595), (621, 524, 523, 605), (639, 628, 612, 623), (641, 629, 613, 625), (636, 630, 614, 620), (638, 631, 615, 622), (635, 632, 616, 619), (640, 633, 617, 624), (642, 634, 618, 626), (630, 635, 619, 614), (631, 636, 620, 615), (632, 637, 621, 616), (628, 638, 622, 612), (633, 639, 623, 617), (629, 640, 624, 613), (634, 641, 625, 618), (627, 642, 626, 611), (655, 644, 628, 639), (657, 645, 629, 641), (652, 646, 630, 636), (654, 647, 631, 638), (651, 648, 632, 635), (656, 649, 633, 640), (658, 650, 634, 642), (646, 651, 635, 630), (647, 652, 636, 631), (648, 653, 637, 632), (644, 654, 638, 628), (649, 655, 639, 633), (645, 656, 640, 629), (650, 657, 641, 634), (643, 658, 642, 627), (669, 527, 526, 653), (671, 660, 644, 655), (673, 661, 645, 657), (668, 662, 646, 652), (670, 663, 647, 654), (667, 664, 648, 651), (672, 665, 649, 656), (674, 666, 650, 658), (662, 667, 651, 646), (663, 668, 652, 647), (664, 669, 653, 648), (660, 670, 654, 644), (665, 671, 655, 649), (661, 672, 656, 645), (666, 673, 657, 650), (659, 674, 658, 643), (607, 596, 675, 686), (609, 597, 676, 688), (604, 598, 677, 683), (606, 599, 678, 685), (603, 600, 679, 682), (608, 601, 680, 687), (610, 602, 681, 689), (598, 603, 682, 677), (599, 604, 683, 678), (600, 605, 684, 679), (596, 606, 685, 675), (601, 607, 686, 680), (597, 608, 687, 676), (602, 609, 688, 681), (595, 610, 689, 690), (684, 528, 529, 700), (686, 675, 691, 702), (688, 676, 692, 704), (683, 677, 693, 699), (685, 678, 694, 701), (682, 679, 695, 698), (687, 680, 696, 703), (689, 681, 697, 705), (677, 682, 698, 693), (678, 683, 699, 694), (679, 684, 700, 695), (675, 685, 701, 691), (680, 686, 702, 696), (676, 687, 703, 692), (681, 688, 704, 697), (690, 689, 705, 706), (700, 529, 530, 716), (702, 691, 707, 718), (704, 692, 708, 720), (699, 693, 709, 715), (701, 694, 710, 717), (698, 695, 711, 714), (703, 696, 712, 719), (705, 697, 713, 721), (693, 698, 714, 709), (694, 699, 715, 710), (695, 700, 716, 711), (691, 701, 717, 707), (696, 702, 718, 712), (692, 703, 719, 708), (697, 704, 720, 713), (706, 705, 721, 722), (716, 530, 531, 732), (718, 707, 723, 734), (720, 708, 724, 736), (715, 709, 725, 731), (717, 710, 726, 733), (714, 711, 727, 730), (719, 712, 728, 735), (721, 713, 729, 737), (709, 714, 730, 725), (710, 715, 731, 726), (711, 716, 732, 727), (707, 717, 733, 723), (712, 718, 734, 728), (708, 719, 735, 724), (713, 720, 736, 729), (722, 721, 737, 738), (605, 523, 528, 684), (653, 526, 525, 637), (796, 795, 339, 338), (797, 796, 338, 333), (799, 798, 334, 335), (800, 799, 335, 336), (776, 775, 739, 740), (777, 776, 740, 741), (778, 777, 741, 742), (779, 778, 742, 743), (780, 779, 743, 744), (781, 780, 744, 745), (782, 781, 745, 746), (783, 782, 746, 747), (767, 766, 748, 749), (768, 767, 749, 750), (769, 768, 750, 751), (770, 769, 751, 752), (771, 770, 752, 753), (772, 771, 753, 754), (773, 772, 754, 755), (774, 773, 755, 756), (785, 784, 757, 758), (786, 785, 758, 759), (787, 786, 759, 760), (788, 787, 760, 761), (789, 788, 761, 762), (790, 789, 762, 763), (791, 790, 763, 764), (792, 791, 764, 765), (706, 722, 767, 768), (690, 706, 768, 769), (595, 690, 769, 770), (611, 595, 770, 771), (627, 611, 771, 772), (643, 627, 772, 773), (749, 748, 775, 776), (750, 749, 776, 777), (751, 750, 777, 778), (752, 751, 778, 779), (753, 752, 779, 780), (754, 753, 780, 781), (755, 754, 781, 782), (756, 755, 782, 783), (740, 739, 784, 785), (741, 740, 785, 786), (742, 741, 786, 787), (743, 742, 787, 788), (744, 743, 788, 789), (745, 744, 789, 790), (746, 745, 790, 791), (747, 746, 791, 792), (758, 757, 793, 794), (759, 758, 794, 795), (760, 759, 795, 796), (761, 760, 796, 797), (762, 761, 797, 798), (763, 762, 798, 799), (764, 763, 799, 800), (765, 764, 800, 801), (722, 738, 766, 767), (659, 643, 773, 774), (801, 800, 336, 337), (794, 793, 341, 340), (798, 797, 333, 334), (795, 794, 340, 339), (405, 262, 261, 389), (453, 265, 264, 437), (244, 260, 297, 298), (181, 165, 304, 305), (143, 46, 45, 127), (191, 49, 48, 175), (16, 17, 81, 82), (13, 12, 88, 89), (15, 16, 82, 83)])
me_cube_023.materials.append(mat_material)
me_cube_023.use_remesh_preserve_volume = False
me_cube_023.use_remesh_preserve_attributes = False
me_cube_023.use_mirror_vertex_groups = False
me_cube_023.update()

# ---- objects
ob_startingroom = bpy.data.objects.new('StartingRoom', me_cube_023)

# ---- transforms, parenting, visibility, modifiers, constraints
ob_startingroom.location = (-9.0, -6.0, -4.768e-07)
ob_startingroom.rotation_euler = (0.0, 0.0, 1.571)
ob_startingroom.scale = (1.5, 3.0, 3.0)
ob_startingroom.lineart.crease_threshold = 0.0

# ---- collection membership
col_collection_1.objects.link(ob_startingroom)

# ---- scene / render settings (as saved in the file)
scene.frame_start = 1; scene.frame_end = 250; scene.frame_set(0)
scene.render.engine = 'BLENDER_EEVEE_NEXT'
scene.render.resolution_percentage = 50
scene.render.dither_intensity = 0.0
scene.cycles.use_denoising = False
scene.cycles.samples = 10
scene.cycles.sampling_pattern = 'TABULATED_SOBOL'
scene.cycles.light_sampling_threshold = 0.0
scene.cycles.use_adaptive_sampling = False
scene.cycles.use_light_tree = False
scene.cycles.blur_glossy = 0.0
scene.cycles.volume_bounces = 1
scene.cycles.pixel_filter_type = 'GAUSSIAN'
scene.cycles.sample_clamp_indirect = 0.0
scene.view_settings.view_transform = 'Standard'
bpy.context.view_layer.update()

# ---- added for rendering (the .blend has no active camera and no usable light): camera, sun
cam_auto = bpy.data.cameras.new('AutoCamera')
cam_auto.lens = 50.0
cam_auto.sensor_width = 36.0
cam_auto.clip_end = 1000.0
ob_auto_camera = bpy.data.objects.new('AutoCamera', cam_auto)
scene.collection.objects.link(ob_auto_camera)
ob_auto_camera.location = (13.5142, -28.8541, 16.2348)
ob_auto_camera.rotation_euler = (1.09748, -7.21219e-08, 0.694738)
scene.camera = ob_auto_camera
light_auto_sun = bpy.data.lights.new('AutoSun', 'SUN')
light_auto_sun.energy = 3.0
light_auto_sun.angle = 0.0523599
ob_auto_sun = bpy.data.objects.new('AutoSun', light_auto_sun)
scene.collection.objects.link(ob_auto_sun)
ob_auto_sun.rotation_euler = (0.872665, 0.174533, 0.523599)
bpy.context.view_layer.update()
